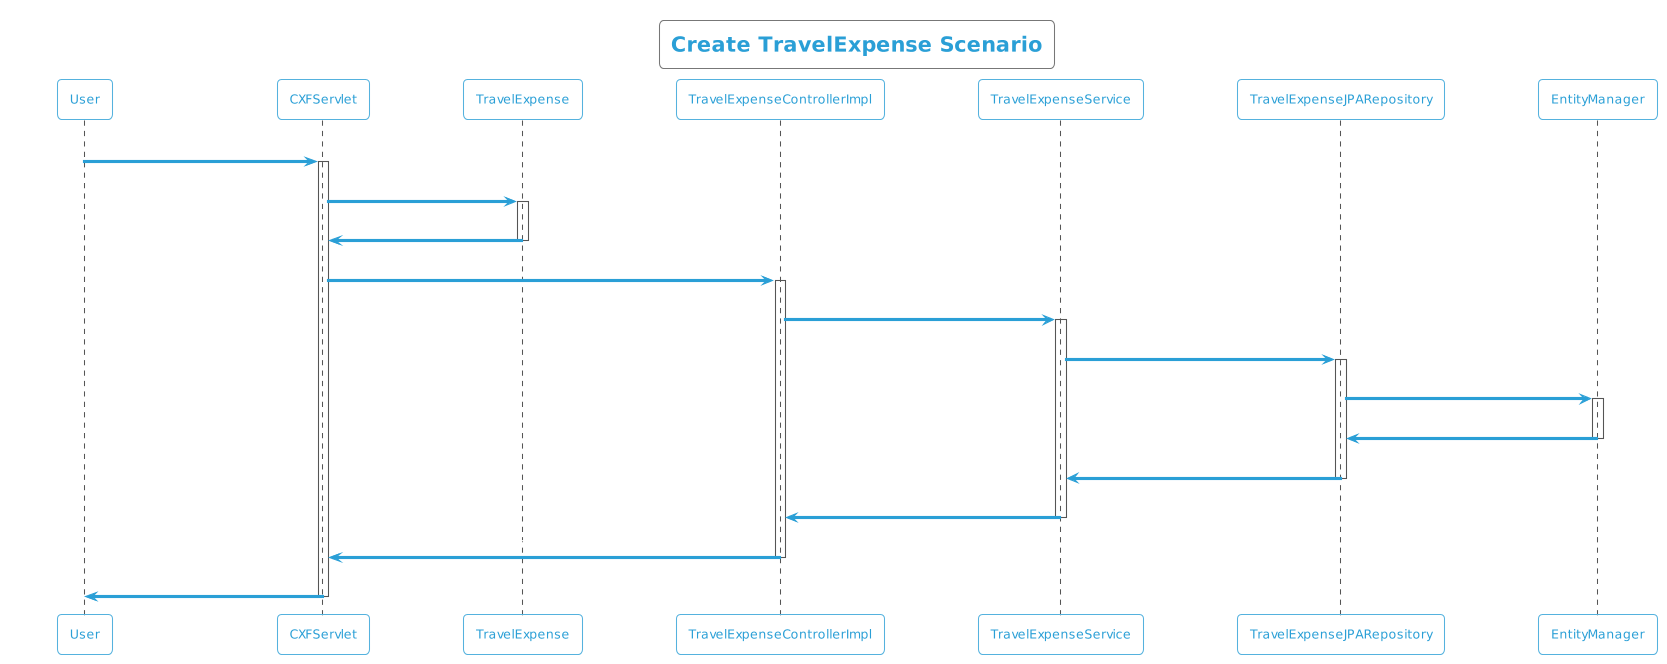

The diagram above was rendered by PlantUML. Its source (embedded in the PNG):
@startuml
!theme cyborg-outline
title Create TravelExpense Scenario
participant User
User -> CXFServlet: POST, TravelExpense
activate CXFServlet
CXFServlet -> TravelExpense: << create >>
activate TravelExpense
TravelExpense -> CXFServlet: << instance >>
deactivate TravelExpense
CXFServlet -> TravelExpenseControllerImpl: create(:TravelExpense)
activate TravelExpenseControllerImpl
TravelExpenseControllerImpl -> TravelExpenseService: create(:TravelExpense)
activate TravelExpenseService
TravelExpenseService -> TravelExpenseJPARepository: create(:TravelExpense)
activate TravelExpenseJPARepository
TravelExpenseJPARepository -> EntityManager: save(:TravelExpense)
activate EntityManager
EntityManager -> TravelExpenseJPARepository: << persisted TravelExpense >>
deactivate EntityManager
TravelExpenseJPARepository -> TravelExpenseService: << persisted TravelExpense >>
deactivate TravelExpenseJPARepository
TravelExpenseService -> TravelExpenseControllerImpl: << persisted TravelExpense >>
deactivate TravelExpenseService
TravelExpenseControllerImpl -> CXFServlet: << persisted TravelExpense >>
deactivate TravelExpenseControllerImpl
CXFServlet -> User: marshalled TravelExpense XML
deactivate CXFServlet
@enduml